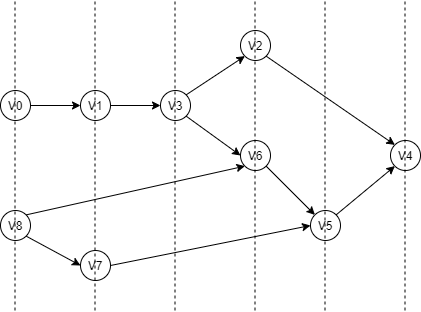

The diagram above was exported from draw.io. Its source (the exported page's mxGraphModel, read from the mxfile embedded in the PNG):
<mxGraphModel dx="577" dy="710" grid="1" gridSize="10" guides="1" tooltips="1" connect="1" arrows="1" fold="1" page="1" pageScale="1" pageWidth="1654" pageHeight="2336" math="0" shadow="0">
  <root>
    <mxCell id="0" />
    <mxCell id="1" parent="0" />
    <mxCell id="4" value="" style="edgeStyle=orthogonalEdgeStyle;rounded=0;orthogonalLoop=1;jettySize=auto;html=1;" edge="1" parent="1" source="2" target="3">
      <mxGeometry relative="1" as="geometry" />
    </mxCell>
    <mxCell id="2" value="V0" style="ellipse;whiteSpace=wrap;html=1;aspect=fixed;" vertex="1" parent="1">
      <mxGeometry x="350" y="310" width="30" height="30" as="geometry" />
    </mxCell>
    <mxCell id="3" value="V1" style="ellipse;whiteSpace=wrap;html=1;aspect=fixed;" vertex="1" parent="1">
      <mxGeometry x="430" y="310" width="30" height="30" as="geometry" />
    </mxCell>
    <mxCell id="7" value="" style="edgeStyle=orthogonalEdgeStyle;rounded=0;orthogonalLoop=1;jettySize=auto;html=1;" edge="1" parent="1" target="8">
      <mxGeometry relative="1" as="geometry">
        <mxPoint x="460" y="325" as="sourcePoint" />
      </mxGeometry>
    </mxCell>
    <mxCell id="10" style="rounded=0;orthogonalLoop=1;jettySize=auto;html=1;exitX=1;exitY=0;exitDx=0;exitDy=0;entryX=0;entryY=1;entryDx=0;entryDy=0;" edge="1" parent="1" source="8" target="9">
      <mxGeometry relative="1" as="geometry" />
    </mxCell>
    <mxCell id="12" style="edgeStyle=none;rounded=0;orthogonalLoop=1;jettySize=auto;html=1;exitX=1;exitY=1;exitDx=0;exitDy=0;entryX=0;entryY=0.5;entryDx=0;entryDy=0;" edge="1" parent="1" source="8" target="11">
      <mxGeometry relative="1" as="geometry" />
    </mxCell>
    <mxCell id="8" value="V3" style="ellipse;whiteSpace=wrap;html=1;aspect=fixed;" vertex="1" parent="1">
      <mxGeometry x="510" y="310" width="30" height="30" as="geometry" />
    </mxCell>
    <mxCell id="22" style="edgeStyle=none;rounded=0;orthogonalLoop=1;jettySize=auto;html=1;exitX=1;exitY=1;exitDx=0;exitDy=0;entryX=0;entryY=0;entryDx=0;entryDy=0;" edge="1" parent="1" source="9" target="20">
      <mxGeometry relative="1" as="geometry" />
    </mxCell>
    <mxCell id="9" value="V2" style="ellipse;whiteSpace=wrap;html=1;aspect=fixed;" vertex="1" parent="1">
      <mxGeometry x="590" y="250" width="30" height="30" as="geometry" />
    </mxCell>
    <mxCell id="18" style="edgeStyle=none;rounded=0;orthogonalLoop=1;jettySize=auto;html=1;exitX=1;exitY=1;exitDx=0;exitDy=0;entryX=0;entryY=0;entryDx=0;entryDy=0;" edge="1" parent="1" source="11" target="17">
      <mxGeometry relative="1" as="geometry" />
    </mxCell>
    <mxCell id="11" value="V6" style="ellipse;whiteSpace=wrap;html=1;aspect=fixed;" vertex="1" parent="1">
      <mxGeometry x="590" y="360" width="30" height="30" as="geometry" />
    </mxCell>
    <mxCell id="14" style="edgeStyle=none;rounded=0;orthogonalLoop=1;jettySize=auto;html=1;exitX=1;exitY=0;exitDx=0;exitDy=0;entryX=0;entryY=1;entryDx=0;entryDy=0;" edge="1" parent="1" source="13" target="11">
      <mxGeometry relative="1" as="geometry" />
    </mxCell>
    <mxCell id="16" style="edgeStyle=none;rounded=0;orthogonalLoop=1;jettySize=auto;html=1;exitX=1;exitY=1;exitDx=0;exitDy=0;entryX=0;entryY=0.5;entryDx=0;entryDy=0;" edge="1" parent="1" source="13" target="15">
      <mxGeometry relative="1" as="geometry" />
    </mxCell>
    <mxCell id="13" value="V8" style="ellipse;whiteSpace=wrap;html=1;aspect=fixed;" vertex="1" parent="1">
      <mxGeometry x="350" y="430" width="30" height="30" as="geometry" />
    </mxCell>
    <mxCell id="19" style="edgeStyle=none;rounded=0;orthogonalLoop=1;jettySize=auto;html=1;exitX=1;exitY=0.5;exitDx=0;exitDy=0;entryX=0;entryY=0.5;entryDx=0;entryDy=0;" edge="1" parent="1" source="15" target="17">
      <mxGeometry relative="1" as="geometry" />
    </mxCell>
    <mxCell id="15" value="V7" style="ellipse;whiteSpace=wrap;html=1;aspect=fixed;" vertex="1" parent="1">
      <mxGeometry x="430" y="470" width="30" height="30" as="geometry" />
    </mxCell>
    <mxCell id="21" style="edgeStyle=none;rounded=0;orthogonalLoop=1;jettySize=auto;html=1;exitX=1;exitY=0;exitDx=0;exitDy=0;entryX=0;entryY=1;entryDx=0;entryDy=0;" edge="1" parent="1" source="17" target="20">
      <mxGeometry relative="1" as="geometry" />
    </mxCell>
    <mxCell id="17" value="V5" style="ellipse;whiteSpace=wrap;html=1;aspect=fixed;" vertex="1" parent="1">
      <mxGeometry x="660" y="430" width="30" height="30" as="geometry" />
    </mxCell>
    <mxCell id="24" value="" style="endArrow=none;dashed=1;html=1;" edge="1" parent="1">
      <mxGeometry width="50" height="50" relative="1" as="geometry">
        <mxPoint x="364.5" y="530" as="sourcePoint" />
        <mxPoint x="364.5" y="220" as="targetPoint" />
      </mxGeometry>
    </mxCell>
    <mxCell id="25" value="" style="endArrow=none;dashed=1;html=1;" edge="1" parent="1">
      <mxGeometry width="50" height="50" relative="1" as="geometry">
        <mxPoint x="444.5" y="530" as="sourcePoint" />
        <mxPoint x="444.5" y="220" as="targetPoint" />
      </mxGeometry>
    </mxCell>
    <mxCell id="26" value="" style="endArrow=none;dashed=1;html=1;" edge="1" parent="1">
      <mxGeometry width="50" height="50" relative="1" as="geometry">
        <mxPoint x="524.5" y="530" as="sourcePoint" />
        <mxPoint x="524.5" y="220" as="targetPoint" />
      </mxGeometry>
    </mxCell>
    <mxCell id="28" value="" style="endArrow=none;dashed=1;html=1;" edge="1" parent="1">
      <mxGeometry width="50" height="50" relative="1" as="geometry">
        <mxPoint x="604.5" y="530" as="sourcePoint" />
        <mxPoint x="604.5" y="220" as="targetPoint" />
      </mxGeometry>
    </mxCell>
    <mxCell id="30" value="" style="endArrow=none;dashed=1;html=1;" edge="1" parent="1">
      <mxGeometry width="50" height="50" relative="1" as="geometry">
        <mxPoint x="674.5" y="530" as="sourcePoint" />
        <mxPoint x="674.5" y="220" as="targetPoint" />
      </mxGeometry>
    </mxCell>
    <mxCell id="20" value="V4" style="ellipse;whiteSpace=wrap;html=1;aspect=fixed;" vertex="1" parent="1">
      <mxGeometry x="740" y="360" width="30" height="30" as="geometry" />
    </mxCell>
    <mxCell id="32" value="" style="endArrow=none;dashed=1;html=1;" edge="1" parent="1">
      <mxGeometry width="50" height="50" relative="1" as="geometry">
        <mxPoint x="754.5" y="530" as="sourcePoint" />
        <mxPoint x="754.5" y="220" as="targetPoint" />
      </mxGeometry>
    </mxCell>
  </root>
</mxGraphModel>